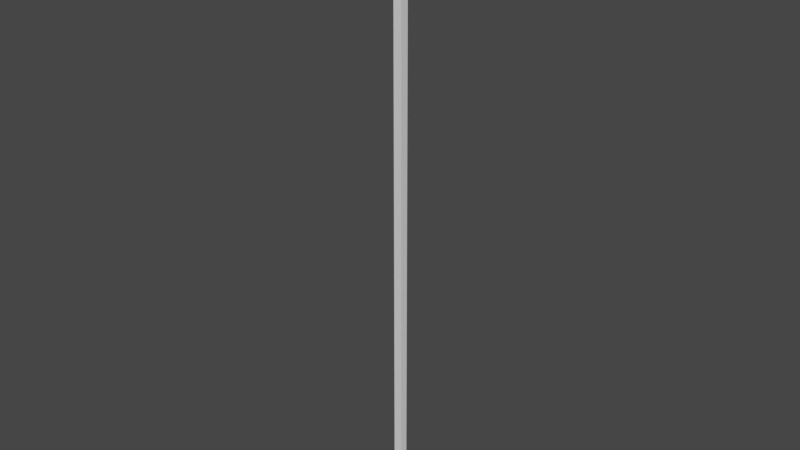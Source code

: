 # Source: zona_del_silencio_se_al.blend  (saved by Blender 2.82.7; exported with 4.5.12 LTS)
import bpy
from mathutils import Matrix  # noqa: F401  (used for matrix-valued properties, if any)

bpy.ops.wm.read_factory_settings(use_empty=True)
scene = bpy.context.scene
scene.name = 'Scene'

# ---- collections
col_collection = bpy.data.collections.new('Collection'); scene.collection.children.link(col_collection)

# ---- world
world_world = bpy.data.worlds.new('World'); scene.world = world_world
world_world.use_nodes = True; world_world.node_tree.nodes.clear()
_N = world_world.node_tree.nodes; _L = world_world.node_tree.links
n0 = _N.new('ShaderNodeOutputWorld'); n0.name = 'World Output'; n0.location = (300, 300)
n1 = _N.new('ShaderNodeBackground'); n1.name = 'Background'; n1.location = (10, 300)
n1.inputs[0].default_value = (0.05088, 0.05088, 0.05088, 1.0)
_L.new(n1.outputs[0], n0.inputs[0])
n0.is_active_output = True
world_world.color = (0.05088, 0.05088, 0.05088)
world_world.use_sun_shadow = False
world_world.sun_shadow_jitter_overblur = 0.0

# ---- meshes
me_cube_001 = bpy.data.meshes.new('Cube.001')
me_cube_001.from_pydata([(-0.1944, -0.1944, -14.27), (-0.1944, -0.1944, 14.27), (-0.1944, 0.1944, -14.27), (-0.1944, 0.1944, 14.27), (0.1944, -0.1944, -14.27), (0.1944, -0.1944, 14.27), (0.1944, 0.1944, -14.27), (0.1944, 0.1944, 14.27), (-0.1944, -0.1944, -4.689), (-0.1944, -0.1944, 4.827), (-0.1944, 0.1944, 4.827), (-0.1944, 0.1944, -4.689), (0.1944, 0.1944, 4.827), (0.1944, 0.1944, -4.689), (0.1944, -0.1944, 4.827), (0.1944, -0.1944, -4.689), (-2.392, -0.1922, 10.39), (-2.468, -0.1922, 10.47), (2.468, -0.1922, 10.47), (2.392, -0.1922, 10.39), (-2.468, -0.1922, 13.65), (-2.392, -0.1922, 13.72), (2.392, -0.1922, 13.72), (2.468, -0.1922, 13.65), (-2.468, -0.27, 10.47), (-2.392, -0.27, 10.39), (2.392, -0.27, 10.39), (2.468, -0.27, 10.47), (-2.392, -0.27, 13.72), (-2.468, -0.27, 13.65), (2.468, -0.27, 13.65), (2.392, -0.27, 13.72)], [], [(9, 1, 3, 10), (10, 3, 7, 12), (12, 7, 5, 14), (14, 5, 1, 9), (7, 3, 1, 5), (4, 15, 8, 0), (15, 14, 9, 8), (6, 13, 15, 4), (13, 12, 14, 15), (2, 11, 13, 6), (11, 10, 12, 13), (0, 8, 11, 2), (8, 9, 10, 11), (16, 19, 26, 25), (22, 21, 28, 31), (16, 17, 20, 21, 22, 23, 18, 19), (24, 25, 26, 27, 30, 31, 28, 29), (18, 23, 30, 27), (22, 31, 30, 23), (26, 19, 18, 27), (16, 25, 24, 17), (28, 21, 20, 29), (20, 17, 24, 29)])
_uv = me_cube_001.uv_layers.new(name='UVMap')
_uv.uv.foreach_set('vector', [0.971, 0.04661, 0.02069, 0.04661, 0.02069, 0.3243, 0.971, 0.3243, 0.971, 0.3243, 0.02069, 0.3243, 0.02069, 0.04661, 0.971, 0.04661, 0.971, 0.04661, 0.02069, 0.04661, 0.02069, 0.3243, 0.971, 0.3243, 0.971, 0.3243, 0.02069, 0.3243, 0.02069, 0.04661, 0.971, 0.04661, 0.6404, 0.4108, 0.9042, 0.4108, 0.9042, 0.9385, 0.6404, 0.9385, 0.971, 0.3243, 0.02069, 0.3243, 0.02069, 0.04661, 0.971, 0.04661, 0.02069, 0.3243, 0.971, 0.3243, 0.971, 0.04661, 0.02069, 0.04661, 0.971, 0.04661, 0.02069, 0.04661, 0.02069, 0.3243, 0.971, 0.3243, 0.02069, 0.04661, 0.971, 0.04661, 0.971, 0.3243, 0.02069, 0.3243, 0.971, 0.3243, 0.02069, 0.3243, 0.02069, 0.04661, 0.971, 0.04661, 0.02069, 0.3243, 0.971, 0.3243, 0.971, 0.04661, 0.02069, 0.04661, 0.971, 0.04661, 0.02069, 0.04661, 0.02069, 0.3243, 0.971, 0.3243, 0.02069, 0.04661, 0.971, 0.04661, 0.971, 0.3243, 0.02069, 0.3243, 0.01544, 0.0, 0.9846, 0.0, 0.9846, 0.0, 0.01544, 0.0, 0.9846, 1.0, 0.01544, 1.0, 0.01544, 1.0, 0.9846, 1.0, 0.5886, 0.9756, 0.5968, 0.9905, 0.9422, 0.9905, 0.9505, 0.9756, 0.9505, 0.04001, 0.9422, 0.0251, 0.5968, 0.0251, 0.5886, 0.04001, 0.0166, 0.3689, 0.02427, 0.3576, 0.5577, 0.3576, 0.5654, 0.3689, 0.5654, 0.9672, 0.5577, 0.9785, 0.02427, 0.9785, 0.0166, 0.9672, 1.0, 0.02286, 1.0, 0.9771, 1.0, 0.9771, 1.0, 0.02286, 0.9846, 1.0, 0.9846, 1.0, 1.0, 0.9771, 1.0, 0.9771, 0.9846, 0.0, 0.9846, 0.0, 1.0, 0.02286, 1.0, 0.02286, 0.01544, 0.0, 0.01544, 0.0, 0.0, 0.02286, 0.0, 0.02286, 0.01544, 1.0, 0.01544, 1.0, 0.0, 0.9771, 0.0, 0.9771, 0.0, 0.9771, 0.0, 0.02286, 0.0, 0.02286, 0.0, 0.9771])
me_cube_001.use_remesh_fix_poles = True
me_cube_001.use_remesh_preserve_attributes = False
me_cube_001.use_mirror_vertex_groups = False
me_cube_001.update()

# ---- objects
ob_cube = bpy.data.objects.new('Cube', me_cube_001)

# ---- transforms, parenting, visibility, modifiers, constraints
ob_cube.location = (0.0, 0.0, -5.91)
ob_cube.lineart.crease_threshold = 0.0

# ---- collection membership
col_collection.objects.link(ob_cube)

# ---- scene / render settings (as saved in the file)
scene.frame_start = 1; scene.frame_end = 250; scene.frame_set(1)
scene.render.engine = 'BLENDER_EEVEE_NEXT'
scene.cycles.use_denoising = False
scene.cycles.samples = 128
scene.cycles.sampling_pattern = 'TABULATED_SOBOL'
scene.cycles.use_adaptive_sampling = False
scene.cycles.use_light_tree = False
scene.view_settings.view_transform = 'Filmic'
bpy.context.view_layer.update()

# ---- added for rendering (the .blend has no active camera and no usable light): camera, sun
cam_auto = bpy.data.cameras.new('AutoCamera')
cam_auto.lens = 50.0
cam_auto.sensor_width = 36.0
cam_auto.clip_end = 1000.0
ob_auto_camera = bpy.data.objects.new('AutoCamera', cam_auto)
scene.collection.objects.link(ob_auto_camera)
ob_auto_camera.location = (26.808, -32.2074, 15.536)
ob_auto_camera.rotation_euler = (1.09748, -7.21219e-08, 0.694738)
scene.camera = ob_auto_camera
light_auto_sun = bpy.data.lights.new('AutoSun', 'SUN')
light_auto_sun.energy = 3.0
light_auto_sun.angle = 0.0523599
ob_auto_sun = bpy.data.objects.new('AutoSun', light_auto_sun)
scene.collection.objects.link(ob_auto_sun)
ob_auto_sun.rotation_euler = (0.872665, 0.174533, 0.523599)
bpy.context.view_layer.update()
